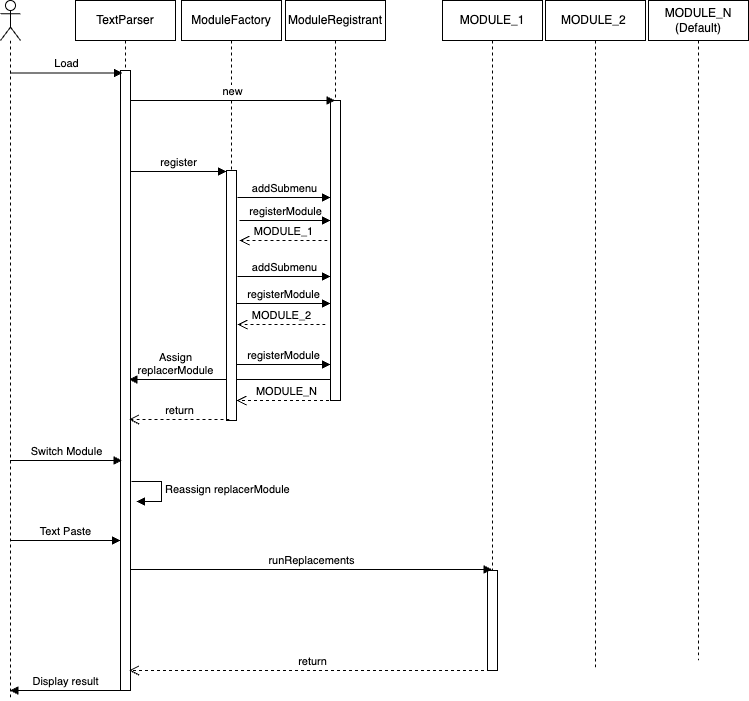

The diagram above was exported from draw.io. Its source (the exported page's mxGraphModel, read from the mxfile embedded in the PNG):
<mxGraphModel dx="880" dy="507" grid="1" gridSize="10" guides="1" tooltips="1" connect="1" arrows="1" fold="1" page="1" pageScale="1" pageWidth="850" pageHeight="1100" math="0" shadow="0">
  <root>
    <mxCell id="0" />
    <mxCell id="1" parent="0" />
    <mxCell id="Re8qwEYBos2EefDg97fJ-9" value="Assign&lt;br&gt;replacerModule" style="html=1;verticalAlign=bottom;endArrow=block;rounded=0;" parent="1" edge="1">
      <mxGeometry x="0.5582" width="80" relative="1" as="geometry">
        <mxPoint x="384" y="719" as="sourcePoint" />
        <mxPoint x="173.5" y="719" as="targetPoint" />
        <mxPoint as="offset" />
      </mxGeometry>
    </mxCell>
    <mxCell id="Re8qwEYBos2EefDg97fJ-6" value="MODULE_N" style="html=1;verticalAlign=bottom;endArrow=open;dashed=1;endSize=8;rounded=0;entryX=1.2;entryY=0.58;entryDx=0;entryDy=0;entryPerimeter=0;" parent="1" edge="1">
      <mxGeometry relative="1" as="geometry">
        <mxPoint x="379.5" y="740" as="sourcePoint" />
        <mxPoint x="281" y="740" as="targetPoint" />
      </mxGeometry>
    </mxCell>
    <mxCell id="Re8qwEYBos2EefDg97fJ-2" value="MODULE_N&lt;br&gt;(Default)" style="shape=umlLifeline;perimeter=lifelinePerimeter;whiteSpace=wrap;html=1;container=1;collapsible=0;recursiveResize=0;outlineConnect=0;" parent="1" vertex="1">
      <mxGeometry x="693" y="340" width="100" height="660" as="geometry" />
    </mxCell>
    <mxCell id="_VtwexVv-GQX0Us9cCic-1" value="" style="shape=umlLifeline;participant=umlActor;perimeter=lifelinePerimeter;whiteSpace=wrap;html=1;container=1;collapsible=0;recursiveResize=0;verticalAlign=top;spacingTop=36;outlineConnect=0;strokeColor=default;fillColor=default;" parent="1" vertex="1">
      <mxGeometry x="45" y="340" width="20" height="700" as="geometry" />
    </mxCell>
    <mxCell id="_VtwexVv-GQX0Us9cCic-2" value="TextParser" style="shape=umlLifeline;perimeter=lifelinePerimeter;whiteSpace=wrap;html=1;container=1;collapsible=0;recursiveResize=0;outlineConnect=0;strokeColor=default;fillColor=default;" parent="1" vertex="1">
      <mxGeometry x="120" y="340" width="100" height="690" as="geometry" />
    </mxCell>
    <mxCell id="0l7ZLmiYgfivoIHtQ0jD-11" value="" style="html=1;points=[];perimeter=orthogonalPerimeter;strokeColor=default;fillColor=default;" parent="_VtwexVv-GQX0Us9cCic-2" vertex="1">
      <mxGeometry x="45" y="70" width="10" height="620" as="geometry" />
    </mxCell>
    <mxCell id="hKj3LXRHtRqx1GTV_EtG-1" value="Text Paste" style="html=1;verticalAlign=bottom;endArrow=block;rounded=0;" parent="_VtwexVv-GQX0Us9cCic-2" source="_VtwexVv-GQX0Us9cCic-1" edge="1">
      <mxGeometry width="80" relative="1" as="geometry">
        <mxPoint x="-60" y="540" as="sourcePoint" />
        <mxPoint x="45" y="540" as="targetPoint" />
      </mxGeometry>
    </mxCell>
    <mxCell id="0l7ZLmiYgfivoIHtQ0jD-1" value="ModuleFactory" style="shape=umlLifeline;perimeter=lifelinePerimeter;whiteSpace=wrap;html=1;container=1;collapsible=0;recursiveResize=0;outlineConnect=0;strokeColor=default;fillColor=default;" parent="1" vertex="1">
      <mxGeometry x="226" y="340" width="100" height="420" as="geometry" />
    </mxCell>
    <mxCell id="0l7ZLmiYgfivoIHtQ0jD-22" value="" style="html=1;points=[];perimeter=orthogonalPerimeter;strokeColor=default;fillColor=default;" parent="0l7ZLmiYgfivoIHtQ0jD-1" vertex="1">
      <mxGeometry x="45" y="170" width="10" height="250" as="geometry" />
    </mxCell>
    <mxCell id="0l7ZLmiYgfivoIHtQ0jD-19" value="ModuleRegistrant" style="shape=umlLifeline;perimeter=lifelinePerimeter;whiteSpace=wrap;html=1;container=1;collapsible=0;recursiveResize=0;outlineConnect=0;strokeColor=default;fillColor=default;" parent="1" vertex="1">
      <mxGeometry x="330" y="340" width="100" height="390" as="geometry" />
    </mxCell>
    <mxCell id="0l7ZLmiYgfivoIHtQ0jD-20" value="" style="html=1;points=[];perimeter=orthogonalPerimeter;strokeColor=default;fillColor=default;" parent="0l7ZLmiYgfivoIHtQ0jD-19" vertex="1">
      <mxGeometry x="45" y="100" width="10" height="300" as="geometry" />
    </mxCell>
    <mxCell id="0l7ZLmiYgfivoIHtQ0jD-31" value="MODULE_2" style="html=1;verticalAlign=bottom;endArrow=open;dashed=1;endSize=8;rounded=0;entryX=1.2;entryY=0.58;entryDx=0;entryDy=0;entryPerimeter=0;" parent="1" edge="1">
      <mxGeometry relative="1" as="geometry">
        <mxPoint x="370" y="664" as="sourcePoint" />
        <mxPoint x="282" y="664" as="targetPoint" />
      </mxGeometry>
    </mxCell>
    <mxCell id="0l7ZLmiYgfivoIHtQ0jD-32" value="registerModule" style="html=1;verticalAlign=bottom;endArrow=block;rounded=0;" parent="1" edge="1">
      <mxGeometry width="80" relative="1" as="geometry">
        <mxPoint x="281" y="643" as="sourcePoint" />
        <mxPoint x="375" y="643" as="targetPoint" />
      </mxGeometry>
    </mxCell>
    <mxCell id="0l7ZLmiYgfivoIHtQ0jD-33" value="registerModule" style="html=1;verticalAlign=bottom;endArrow=block;rounded=0;exitX=1.3;exitY=0.2;exitDx=0;exitDy=0;exitPerimeter=0;" parent="1" edge="1">
      <mxGeometry width="80" relative="1" as="geometry">
        <mxPoint x="284" y="560" as="sourcePoint" />
        <mxPoint x="375" y="560" as="targetPoint" />
      </mxGeometry>
    </mxCell>
    <mxCell id="0l7ZLmiYgfivoIHtQ0jD-34" value="MODULE_1" style="html=1;verticalAlign=bottom;endArrow=open;dashed=1;endSize=8;rounded=0;entryX=1.2;entryY=0.58;entryDx=0;entryDy=0;entryPerimeter=0;" parent="1" edge="1">
      <mxGeometry relative="1" as="geometry">
        <mxPoint x="372" y="580" as="sourcePoint" />
        <mxPoint x="284" y="580" as="targetPoint" />
      </mxGeometry>
    </mxCell>
    <mxCell id="0l7ZLmiYgfivoIHtQ0jD-35" value="addSubmenu" style="html=1;verticalAlign=bottom;endArrow=block;rounded=0;exitX=1.1;exitY=0.108;exitDx=0;exitDy=0;exitPerimeter=0;" parent="1" source="0l7ZLmiYgfivoIHtQ0jD-22" target="0l7ZLmiYgfivoIHtQ0jD-20" edge="1">
      <mxGeometry width="80" relative="1" as="geometry">
        <mxPoint x="380" y="690" as="sourcePoint" />
        <mxPoint x="380" y="537" as="targetPoint" />
      </mxGeometry>
    </mxCell>
    <mxCell id="0l7ZLmiYgfivoIHtQ0jD-36" value="addSubmenu" style="html=1;verticalAlign=bottom;endArrow=block;rounded=0;exitX=1.1;exitY=0.108;exitDx=0;exitDy=0;exitPerimeter=0;" parent="1" edge="1">
      <mxGeometry width="80" relative="1" as="geometry">
        <mxPoint x="282" y="616" as="sourcePoint" />
        <mxPoint x="375" y="616" as="targetPoint" />
      </mxGeometry>
    </mxCell>
    <mxCell id="0l7ZLmiYgfivoIHtQ0jD-37" value="Load" style="html=1;verticalAlign=bottom;endArrow=block;rounded=0;entryX=0.2;entryY=0.004;entryDx=0;entryDy=0;entryPerimeter=0;" parent="1" source="_VtwexVv-GQX0Us9cCic-1" target="0l7ZLmiYgfivoIHtQ0jD-11" edge="1">
      <mxGeometry width="80" relative="1" as="geometry">
        <mxPoint x="380" y="590" as="sourcePoint" />
        <mxPoint x="460" y="590" as="targetPoint" />
      </mxGeometry>
    </mxCell>
    <mxCell id="0l7ZLmiYgfivoIHtQ0jD-38" value="new" style="html=1;verticalAlign=bottom;endArrow=block;rounded=0;exitX=1;exitY=0.1;exitDx=0;exitDy=0;exitPerimeter=0;" parent="1" edge="1">
      <mxGeometry width="80" relative="1" as="geometry">
        <mxPoint x="175" y="440" as="sourcePoint" />
        <mxPoint x="379.5" y="440" as="targetPoint" />
      </mxGeometry>
    </mxCell>
    <mxCell id="0l7ZLmiYgfivoIHtQ0jD-39" value="register" style="html=1;verticalAlign=bottom;endArrow=block;rounded=0;" parent="1" edge="1">
      <mxGeometry width="80" relative="1" as="geometry">
        <mxPoint x="175" y="511" as="sourcePoint" />
        <mxPoint x="271" y="511" as="targetPoint" />
      </mxGeometry>
    </mxCell>
    <mxCell id="0l7ZLmiYgfivoIHtQ0jD-40" value="return" style="html=1;verticalAlign=bottom;endArrow=open;dashed=1;endSize=8;rounded=0;" parent="1" edge="1">
      <mxGeometry relative="1" as="geometry">
        <mxPoint x="274" y="759" as="sourcePoint" />
        <mxPoint x="173.5" y="759" as="targetPoint" />
      </mxGeometry>
    </mxCell>
    <mxCell id="hKj3LXRHtRqx1GTV_EtG-2" value="Switch Module" style="html=1;verticalAlign=bottom;endArrow=block;rounded=0;" parent="1" source="_VtwexVv-GQX0Us9cCic-1" edge="1">
      <mxGeometry width="80" relative="1" as="geometry">
        <mxPoint x="51.5" y="800" as="sourcePoint" />
        <mxPoint x="166.5" y="800" as="targetPoint" />
        <Array as="points">
          <mxPoint x="117" y="800" />
        </Array>
      </mxGeometry>
    </mxCell>
    <mxCell id="hKj3LXRHtRqx1GTV_EtG-3" value="MODULE_1" style="shape=umlLifeline;perimeter=lifelinePerimeter;whiteSpace=wrap;html=1;container=1;collapsible=0;recursiveResize=0;outlineConnect=0;strokeColor=default;fillColor=default;" parent="1" vertex="1">
      <mxGeometry x="487" y="340" width="100" height="670" as="geometry" />
    </mxCell>
    <mxCell id="hKj3LXRHtRqx1GTV_EtG-4" value="" style="html=1;points=[];perimeter=orthogonalPerimeter;strokeColor=default;fillColor=default;" parent="hKj3LXRHtRqx1GTV_EtG-3" vertex="1">
      <mxGeometry x="45" y="570" width="10" height="100" as="geometry" />
    </mxCell>
    <mxCell id="hKj3LXRHtRqx1GTV_EtG-6" value="runReplacements" style="html=1;verticalAlign=bottom;endArrow=block;rounded=0;" parent="1" edge="1">
      <mxGeometry width="80" relative="1" as="geometry">
        <mxPoint x="175" y="909" as="sourcePoint" />
        <mxPoint x="536.5" y="909" as="targetPoint" />
      </mxGeometry>
    </mxCell>
    <mxCell id="Re8qwEYBos2EefDg97fJ-1" value="MODULE_2&amp;nbsp;" style="shape=umlLifeline;perimeter=lifelinePerimeter;whiteSpace=wrap;html=1;container=1;collapsible=0;recursiveResize=0;outlineConnect=0;" parent="1" vertex="1">
      <mxGeometry x="590" y="340" width="100" height="670" as="geometry" />
    </mxCell>
    <mxCell id="Re8qwEYBos2EefDg97fJ-5" value="registerModule" style="html=1;verticalAlign=bottom;endArrow=block;rounded=0;" parent="1" edge="1">
      <mxGeometry width="80" relative="1" as="geometry">
        <mxPoint x="281" y="704" as="sourcePoint" />
        <mxPoint x="375" y="704" as="targetPoint" />
      </mxGeometry>
    </mxCell>
    <mxCell id="Re8qwEYBos2EefDg97fJ-8" value="Reassign replacerModule" style="edgeStyle=orthogonalEdgeStyle;html=1;align=left;spacingLeft=2;endArrow=block;rounded=0;entryX=1;entryY=0;" parent="1" edge="1">
      <mxGeometry relative="1" as="geometry">
        <mxPoint x="176" y="821" as="sourcePoint" />
        <Array as="points">
          <mxPoint x="206" y="821" />
        </Array>
        <mxPoint x="181" y="841" as="targetPoint" />
      </mxGeometry>
    </mxCell>
    <mxCell id="Re8qwEYBos2EefDg97fJ-10" value="return" style="html=1;verticalAlign=bottom;endArrow=open;dashed=1;endSize=8;rounded=0;" parent="1" edge="1">
      <mxGeometry relative="1" as="geometry">
        <mxPoint x="540.5" y="1010" as="sourcePoint" />
        <mxPoint x="173.5" y="1010" as="targetPoint" />
      </mxGeometry>
    </mxCell>
    <mxCell id="Re8qwEYBos2EefDg97fJ-11" value="Display result" style="html=1;verticalAlign=bottom;endArrow=block;rounded=0;" parent="1" edge="1">
      <mxGeometry x="0.039" width="80" relative="1" as="geometry">
        <mxPoint x="170" y="1030" as="sourcePoint" />
        <mxPoint x="54.5" y="1030" as="targetPoint" />
        <mxPoint as="offset" />
      </mxGeometry>
    </mxCell>
  </root>
</mxGraphModel>